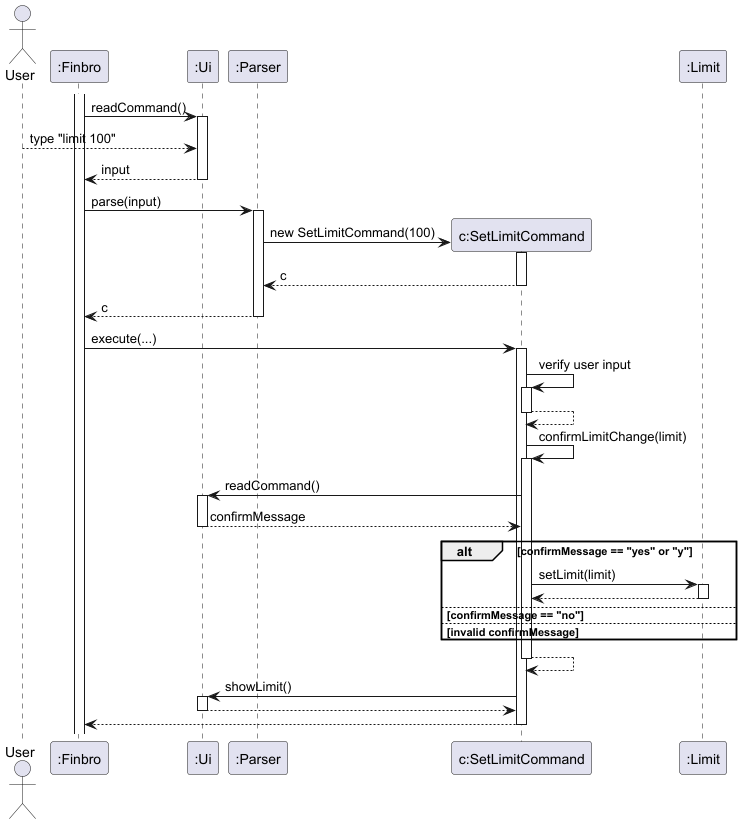

The diagram above was rendered by PlantUML. Its source (embedded in the PNG):
@startuml
'https://plantuml.com/sequence-diagram

actor User
participant ":Finbro" as finbro
participant ":Ui" as ui
participant ":Parser" as parser

activate finbro
finbro -> ui++: readCommand()
User --> ui: type "limit 100"
return input

finbro -> parser++: parse(input)
create "c:SetLimitCommand" as c
parser -> c++: new SetLimitCommand(100)
return c
return c

finbro -> c++: execute(...)

c -> c++: verify user input
return
c -> c++: confirmLimitChange(limit)
c ->ui++: readCommand()
return confirmMessage

alt confirmMessage == "yes" or "y"
    c -> ":Limit"++: setLimit(limit)
    return
else confirmMessage == "no"
else invalid confirmMessage
end
return

c -> ui++ : showLimit()
return
return

@enduml